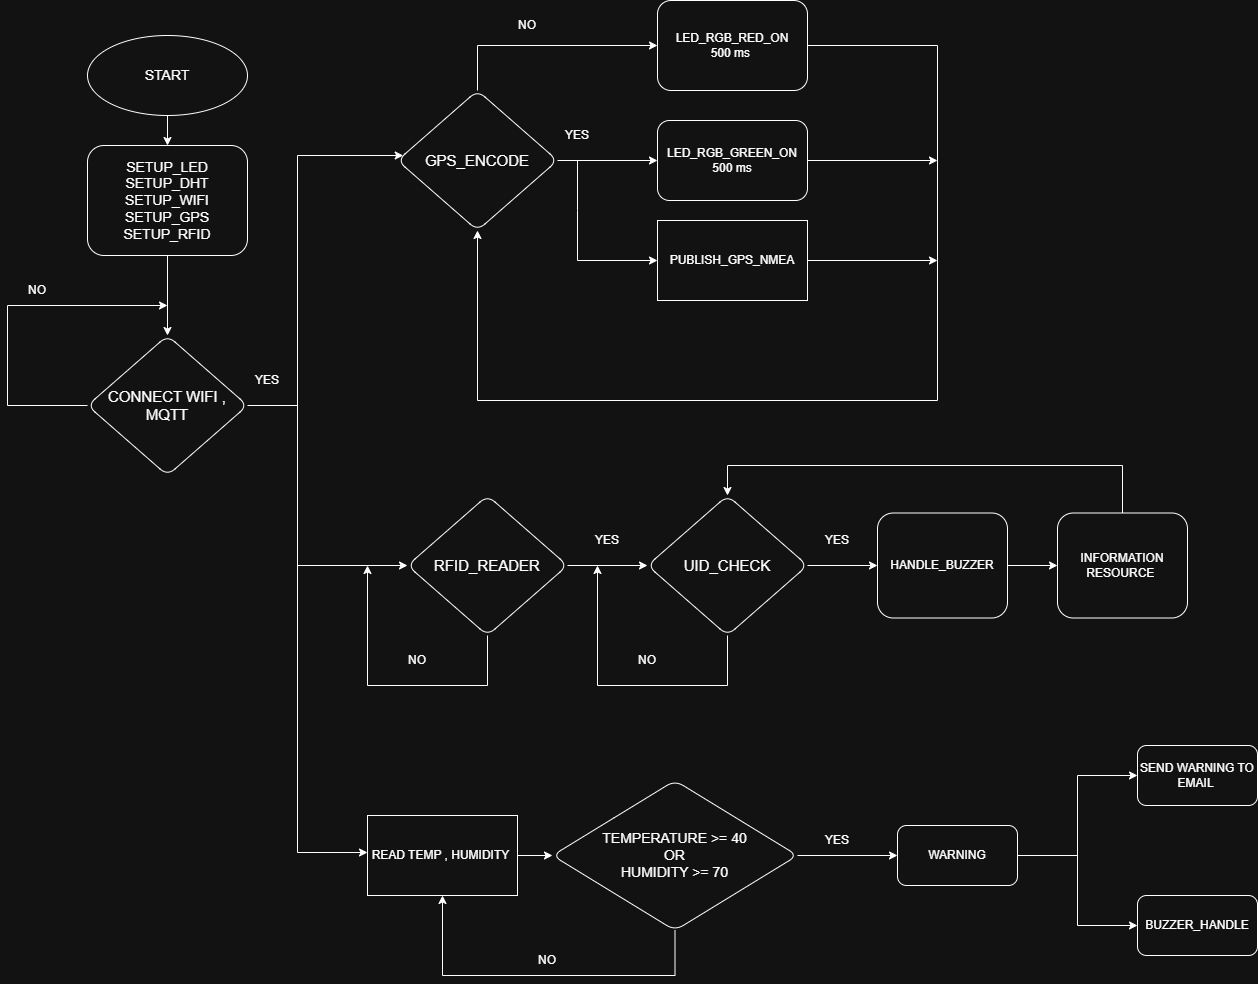

The diagram above was exported from draw.io. Its source (the exported page's mxGraphModel, read from the mxfile embedded in the PNG):
<mxGraphModel dx="2906" dy="878" grid="1" gridSize="10" guides="1" tooltips="1" connect="1" arrows="1" fold="1" page="1" pageScale="1" pageWidth="1169" pageHeight="1654" math="0" shadow="0">
  <root>
    <mxCell id="0" />
    <mxCell id="1" parent="0" />
    <mxCell id="U3kvD9_ftpGsPaP-gczF-10" edge="1" parent="1" source="U3kvD9_ftpGsPaP-gczF-1" style="edgeStyle=orthogonalEdgeStyle;rounded=0;orthogonalLoop=1;jettySize=auto;html=1;exitX=0.5;exitY=1;exitDx=0;exitDy=0;entryX=0.5;entryY=0;entryDx=0;entryDy=0;" target="U3kvD9_ftpGsPaP-gczF-9">
      <mxGeometry relative="1" as="geometry" />
    </mxCell>
    <mxCell id="U3kvD9_ftpGsPaP-gczF-1" parent="1" style="ellipse;whiteSpace=wrap;html=1;" value="&lt;font style=&quot;font-size: 14px;&quot;&gt;START&lt;/font&gt;" vertex="1">
      <mxGeometry height="80" width="160" x="-900" y="150" as="geometry" />
    </mxCell>
    <mxCell id="U3kvD9_ftpGsPaP-gczF-12" edge="1" parent="1" source="U3kvD9_ftpGsPaP-gczF-9" style="edgeStyle=orthogonalEdgeStyle;rounded=0;orthogonalLoop=1;jettySize=auto;html=1;" target="U3kvD9_ftpGsPaP-gczF-11" value="">
      <mxGeometry relative="1" as="geometry" />
    </mxCell>
    <mxCell id="U3kvD9_ftpGsPaP-gczF-9" parent="1" style="rounded=1;whiteSpace=wrap;html=1;" value="&lt;font style=&quot;font-size: 14px;&quot;&gt;SETUP_LED&lt;/font&gt;&lt;div&gt;&lt;font style=&quot;font-size: 14px;&quot;&gt;SETUP_DHT&lt;/font&gt;&lt;/div&gt;&lt;div&gt;&lt;font style=&quot;font-size: 14px;&quot;&gt;SETUP_WIFI&lt;/font&gt;&lt;/div&gt;&lt;div&gt;&lt;font style=&quot;font-size: 14px;&quot;&gt;SETUP_GPS&lt;/font&gt;&lt;/div&gt;&lt;div&gt;&lt;font style=&quot;font-size: 14px;&quot;&gt;SETUP_RFID&lt;/font&gt;&lt;/div&gt;" vertex="1">
      <mxGeometry height="110" width="160" x="-900" y="260" as="geometry" />
    </mxCell>
    <mxCell id="U3kvD9_ftpGsPaP-gczF-21" edge="1" parent="1" source="U3kvD9_ftpGsPaP-gczF-11" style="edgeStyle=orthogonalEdgeStyle;rounded=0;orthogonalLoop=1;jettySize=auto;html=1;exitX=0;exitY=0.5;exitDx=0;exitDy=0;">
      <mxGeometry relative="1" as="geometry">
        <Array as="points">
          <mxPoint x="-980" y="520" />
          <mxPoint x="-980" y="420" />
        </Array>
        <mxPoint x="-820" y="420" as="targetPoint" />
      </mxGeometry>
    </mxCell>
    <mxCell id="U3kvD9_ftpGsPaP-gczF-25" edge="1" parent="1" source="U3kvD9_ftpGsPaP-gczF-11" style="edgeStyle=orthogonalEdgeStyle;rounded=0;orthogonalLoop=1;jettySize=auto;html=1;" target="U3kvD9_ftpGsPaP-gczF-24" value="">
      <mxGeometry relative="1" as="geometry">
        <Array as="points">
          <mxPoint x="-690" y="520" />
          <mxPoint x="-690" y="270" />
        </Array>
      </mxGeometry>
    </mxCell>
    <mxCell id="U3kvD9_ftpGsPaP-gczF-11" parent="1" style="rhombus;whiteSpace=wrap;html=1;rounded=1;" value="&lt;font style=&quot;font-size: 15px;&quot;&gt;CONNECT WIFI , MQTT&lt;/font&gt;" vertex="1">
      <mxGeometry height="140" width="160" x="-900" y="450" as="geometry" />
    </mxCell>
    <mxCell id="U3kvD9_ftpGsPaP-gczF-23" parent="1" style="text;html=1;whiteSpace=wrap;strokeColor=none;fillColor=none;align=center;verticalAlign=middle;rounded=0;" value="NO" vertex="1">
      <mxGeometry height="30" width="60" x="-980" y="390" as="geometry" />
    </mxCell>
    <mxCell id="U3kvD9_ftpGsPaP-gczF-30" edge="1" parent="1" source="U3kvD9_ftpGsPaP-gczF-24" style="edgeStyle=orthogonalEdgeStyle;rounded=0;orthogonalLoop=1;jettySize=auto;html=1;" target="U3kvD9_ftpGsPaP-gczF-29" value="">
      <mxGeometry relative="1" as="geometry" />
    </mxCell>
    <mxCell id="U3kvD9_ftpGsPaP-gczF-35" edge="1" parent="1" source="U3kvD9_ftpGsPaP-gczF-24" style="edgeStyle=orthogonalEdgeStyle;rounded=0;orthogonalLoop=1;jettySize=auto;html=1;exitX=0.5;exitY=0;exitDx=0;exitDy=0;entryX=0;entryY=0.5;entryDx=0;entryDy=0;" target="U3kvD9_ftpGsPaP-gczF-32">
      <mxGeometry relative="1" as="geometry" />
    </mxCell>
    <mxCell id="U3kvD9_ftpGsPaP-gczF-24" parent="1" style="rhombus;whiteSpace=wrap;html=1;rounded=1;" value="&lt;font style=&quot;font-size: 15px;&quot;&gt;GPS_ENCODE&lt;/font&gt;" vertex="1">
      <mxGeometry height="140" width="160" x="-590" y="205" as="geometry" />
    </mxCell>
    <mxCell id="U3kvD9_ftpGsPaP-gczF-50" edge="1" parent="1" style="edgeStyle=orthogonalEdgeStyle;rounded=0;orthogonalLoop=1;jettySize=auto;html=1;entryX=0;entryY=0.5;entryDx=0;entryDy=0;" target="U3kvD9_ftpGsPaP-gczF-52" value="">
      <mxGeometry relative="1" as="geometry">
        <Array as="points">
          <mxPoint x="-690" y="680" />
        </Array>
        <mxPoint x="-690" y="520" as="sourcePoint" />
        <mxPoint x="-550.0000000000005" y="719.9999999999998" as="targetPoint" />
      </mxGeometry>
    </mxCell>
    <mxCell id="U3kvD9_ftpGsPaP-gczF-71" edge="1" parent="1" source="U3kvD9_ftpGsPaP-gczF-26" style="edgeStyle=orthogonalEdgeStyle;rounded=0;orthogonalLoop=1;jettySize=auto;html=1;entryX=0;entryY=0.5;entryDx=0;entryDy=0;">
      <mxGeometry relative="1" as="geometry">
        <Array as="points">
          <mxPoint x="-690" y="967" />
        </Array>
        <mxPoint x="-620" y="966.9999999999998" as="targetPoint" />
      </mxGeometry>
    </mxCell>
    <mxCell id="U3kvD9_ftpGsPaP-gczF-26" parent="1" style="text;html=1;whiteSpace=wrap;strokeColor=none;fillColor=none;align=center;verticalAlign=middle;rounded=0;" value="YES" vertex="1">
      <mxGeometry height="30" width="60" x="-750" y="480" as="geometry" />
    </mxCell>
    <mxCell id="U3kvD9_ftpGsPaP-gczF-39" edge="1" parent="1" source="U3kvD9_ftpGsPaP-gczF-29" style="edgeStyle=orthogonalEdgeStyle;rounded=0;orthogonalLoop=1;jettySize=auto;html=1;exitX=1;exitY=0.5;exitDx=0;exitDy=0;">
      <mxGeometry relative="1" as="geometry">
        <mxPoint x="-50" y="275" as="targetPoint" />
      </mxGeometry>
    </mxCell>
    <mxCell id="U3kvD9_ftpGsPaP-gczF-29" parent="1" style="whiteSpace=wrap;html=1;rounded=1;" value="LED_RGB_GREEN_ON&lt;div&gt;500 ms&lt;/div&gt;" vertex="1">
      <mxGeometry height="80" width="150" x="-330" y="235" as="geometry" />
    </mxCell>
    <mxCell id="U3kvD9_ftpGsPaP-gczF-37" edge="1" parent="1" style="edgeStyle=orthogonalEdgeStyle;rounded=0;orthogonalLoop=1;jettySize=auto;html=1;" target="U3kvD9_ftpGsPaP-gczF-36" value="">
      <mxGeometry relative="1" as="geometry">
        <Array as="points">
          <mxPoint x="-410" y="325" />
          <mxPoint x="-410" y="325" />
        </Array>
        <mxPoint x="-410" y="275" as="sourcePoint" />
      </mxGeometry>
    </mxCell>
    <mxCell id="U3kvD9_ftpGsPaP-gczF-31" parent="1" style="text;html=1;whiteSpace=wrap;strokeColor=none;fillColor=none;align=center;verticalAlign=middle;rounded=0;" value="YES" vertex="1">
      <mxGeometry height="30" width="60" x="-440" y="235" as="geometry" />
    </mxCell>
    <mxCell id="U3kvD9_ftpGsPaP-gczF-41" edge="1" parent="1" source="U3kvD9_ftpGsPaP-gczF-32" style="edgeStyle=orthogonalEdgeStyle;rounded=0;orthogonalLoop=1;jettySize=auto;html=1;exitX=1;exitY=0.5;exitDx=0;exitDy=0;entryX=0.5;entryY=1;entryDx=0;entryDy=0;" target="U3kvD9_ftpGsPaP-gczF-24">
      <mxGeometry relative="1" as="geometry">
        <Array as="points">
          <mxPoint x="-50" y="160" />
          <mxPoint x="-50" y="515" />
          <mxPoint x="-510" y="515" />
        </Array>
        <mxPoint x="-80" y="159.72727272727252" as="targetPoint" />
      </mxGeometry>
    </mxCell>
    <mxCell id="U3kvD9_ftpGsPaP-gczF-32" parent="1" style="whiteSpace=wrap;html=1;rounded=1;" value="LED_RGB_RED_ON&lt;div&gt;500 ms&amp;nbsp;&lt;/div&gt;" vertex="1">
      <mxGeometry height="90" width="150" x="-330" y="115" as="geometry" />
    </mxCell>
    <mxCell id="U3kvD9_ftpGsPaP-gczF-34" parent="1" style="text;html=1;whiteSpace=wrap;strokeColor=none;fillColor=none;align=center;verticalAlign=middle;rounded=0;" value="NO" vertex="1">
      <mxGeometry height="30" width="60" x="-490" y="125" as="geometry" />
    </mxCell>
    <mxCell id="U3kvD9_ftpGsPaP-gczF-40" edge="1" parent="1" source="U3kvD9_ftpGsPaP-gczF-36" style="edgeStyle=orthogonalEdgeStyle;rounded=0;orthogonalLoop=1;jettySize=auto;html=1;exitX=1;exitY=0.5;exitDx=0;exitDy=0;">
      <mxGeometry relative="1" as="geometry">
        <mxPoint x="-50" y="375" as="targetPoint" />
      </mxGeometry>
    </mxCell>
    <mxCell id="U3kvD9_ftpGsPaP-gczF-36" parent="1" style="whiteSpace=wrap;html=1;" value="PUBLISH_GPS_NMEA" vertex="1">
      <mxGeometry height="80" width="150" x="-330" y="335" as="geometry" />
    </mxCell>
    <mxCell id="U3kvD9_ftpGsPaP-gczF-54" edge="1" parent="1" source="U3kvD9_ftpGsPaP-gczF-52" style="edgeStyle=orthogonalEdgeStyle;rounded=0;orthogonalLoop=1;jettySize=auto;html=1;" target="U3kvD9_ftpGsPaP-gczF-53" value="">
      <mxGeometry relative="1" as="geometry" />
    </mxCell>
    <mxCell id="U3kvD9_ftpGsPaP-gczF-57" edge="1" parent="1" source="U3kvD9_ftpGsPaP-gczF-52" style="edgeStyle=orthogonalEdgeStyle;rounded=0;orthogonalLoop=1;jettySize=auto;html=1;exitX=0.5;exitY=1;exitDx=0;exitDy=0;">
      <mxGeometry relative="1" as="geometry">
        <Array as="points">
          <mxPoint x="-500" y="800" />
          <mxPoint x="-620" y="800" />
        </Array>
        <mxPoint x="-620" y="680" as="targetPoint" />
      </mxGeometry>
    </mxCell>
    <mxCell id="U3kvD9_ftpGsPaP-gczF-52" parent="1" style="rhombus;whiteSpace=wrap;html=1;rounded=1;" value="&lt;font style=&quot;font-size: 15px;&quot;&gt;RFID_READER&lt;/font&gt;" vertex="1">
      <mxGeometry height="140" width="160" x="-580" y="610" as="geometry" />
    </mxCell>
    <mxCell id="U3kvD9_ftpGsPaP-gczF-61" edge="1" parent="1" source="U3kvD9_ftpGsPaP-gczF-53" style="edgeStyle=orthogonalEdgeStyle;rounded=0;orthogonalLoop=1;jettySize=auto;html=1;" target="U3kvD9_ftpGsPaP-gczF-60" value="">
      <mxGeometry relative="1" as="geometry" />
    </mxCell>
    <mxCell id="U3kvD9_ftpGsPaP-gczF-62" edge="1" parent="1" source="U3kvD9_ftpGsPaP-gczF-53" style="edgeStyle=orthogonalEdgeStyle;rounded=0;orthogonalLoop=1;jettySize=auto;html=1;exitX=0.5;exitY=1;exitDx=0;exitDy=0;">
      <mxGeometry relative="1" as="geometry">
        <Array as="points">
          <mxPoint x="-260" y="800" />
          <mxPoint x="-390" y="800" />
        </Array>
        <mxPoint x="-390.00000000000045" y="680" as="targetPoint" />
      </mxGeometry>
    </mxCell>
    <mxCell id="U3kvD9_ftpGsPaP-gczF-53" parent="1" style="rhombus;whiteSpace=wrap;html=1;rounded=1;" value="&lt;font style=&quot;font-size: 15px;&quot;&gt;UID_CHECK&lt;/font&gt;" vertex="1">
      <mxGeometry height="140" width="160" x="-340" y="610" as="geometry" />
    </mxCell>
    <mxCell id="U3kvD9_ftpGsPaP-gczF-58" parent="1" style="text;html=1;whiteSpace=wrap;strokeColor=none;fillColor=none;align=center;verticalAlign=middle;rounded=0;" value="NO" vertex="1">
      <mxGeometry height="30" width="60" x="-600" y="760" as="geometry" />
    </mxCell>
    <mxCell id="U3kvD9_ftpGsPaP-gczF-59" parent="1" style="text;html=1;whiteSpace=wrap;strokeColor=none;fillColor=none;align=center;verticalAlign=middle;rounded=0;" value="YES" vertex="1">
      <mxGeometry height="30" width="60" x="-410" y="640" as="geometry" />
    </mxCell>
    <mxCell id="U3kvD9_ftpGsPaP-gczF-67" edge="1" parent="1" source="U3kvD9_ftpGsPaP-gczF-60" style="edgeStyle=orthogonalEdgeStyle;rounded=0;orthogonalLoop=1;jettySize=auto;html=1;" target="U3kvD9_ftpGsPaP-gczF-66" value="">
      <mxGeometry relative="1" as="geometry" />
    </mxCell>
    <mxCell id="U3kvD9_ftpGsPaP-gczF-60" parent="1" style="whiteSpace=wrap;html=1;rounded=1;" value="HANDLE_BUZZER" vertex="1">
      <mxGeometry height="105" width="130" x="-110" y="627.5" as="geometry" />
    </mxCell>
    <mxCell id="U3kvD9_ftpGsPaP-gczF-63" parent="1" style="text;html=1;whiteSpace=wrap;strokeColor=none;fillColor=none;align=center;verticalAlign=middle;rounded=0;" value="NO" vertex="1">
      <mxGeometry height="30" width="60" x="-370" y="760" as="geometry" />
    </mxCell>
    <mxCell id="U3kvD9_ftpGsPaP-gczF-65" parent="1" style="text;html=1;whiteSpace=wrap;strokeColor=none;fillColor=none;align=center;verticalAlign=middle;rounded=0;" value="YES" vertex="1">
      <mxGeometry height="30" width="60" x="-180" y="640" as="geometry" />
    </mxCell>
    <mxCell id="U3kvD9_ftpGsPaP-gczF-69" edge="1" parent="1" source="U3kvD9_ftpGsPaP-gczF-66" style="edgeStyle=orthogonalEdgeStyle;rounded=0;orthogonalLoop=1;jettySize=auto;html=1;exitX=0.5;exitY=0;exitDx=0;exitDy=0;entryX=0.5;entryY=0;entryDx=0;entryDy=0;" target="U3kvD9_ftpGsPaP-gczF-53">
      <mxGeometry relative="1" as="geometry">
        <Array as="points">
          <mxPoint x="135" y="580" />
          <mxPoint x="-260" y="580" />
        </Array>
      </mxGeometry>
    </mxCell>
    <mxCell id="U3kvD9_ftpGsPaP-gczF-66" parent="1" style="whiteSpace=wrap;html=1;rounded=1;" value="INFORMATION RESOURCE&amp;nbsp;" vertex="1">
      <mxGeometry height="105" width="130" x="70" y="627.5" as="geometry" />
    </mxCell>
    <mxCell id="U3kvD9_ftpGsPaP-gczF-80" edge="1" parent="1" source="U3kvD9_ftpGsPaP-gczF-72" style="edgeStyle=orthogonalEdgeStyle;rounded=0;orthogonalLoop=1;jettySize=auto;html=1;exitX=1;exitY=0.5;exitDx=0;exitDy=0;entryX=0;entryY=0.5;entryDx=0;entryDy=0;" target="U3kvD9_ftpGsPaP-gczF-75">
      <mxGeometry relative="1" as="geometry" />
    </mxCell>
    <mxCell id="U3kvD9_ftpGsPaP-gczF-72" parent="1" style="whiteSpace=wrap;html=1;" value="READ TEMP , HUMIDITY&amp;nbsp;" vertex="1">
      <mxGeometry height="80" width="150" x="-620" y="930" as="geometry" />
    </mxCell>
    <mxCell id="U3kvD9_ftpGsPaP-gczF-81" edge="1" parent="1" source="U3kvD9_ftpGsPaP-gczF-75" style="edgeStyle=orthogonalEdgeStyle;rounded=0;orthogonalLoop=1;jettySize=auto;html=1;exitX=0.5;exitY=1;exitDx=0;exitDy=0;entryX=0.5;entryY=1;entryDx=0;entryDy=0;" target="U3kvD9_ftpGsPaP-gczF-72">
      <mxGeometry relative="1" as="geometry">
        <Array as="points">
          <mxPoint x="-313" y="1090" />
          <mxPoint x="-545" y="1090" />
        </Array>
      </mxGeometry>
    </mxCell>
    <mxCell id="U3kvD9_ftpGsPaP-gczF-87" edge="1" parent="1" source="U3kvD9_ftpGsPaP-gczF-75" style="edgeStyle=orthogonalEdgeStyle;rounded=0;orthogonalLoop=1;jettySize=auto;html=1;" target="U3kvD9_ftpGsPaP-gczF-86" value="">
      <mxGeometry relative="1" as="geometry" />
    </mxCell>
    <mxCell id="U3kvD9_ftpGsPaP-gczF-75" parent="1" style="rhombus;whiteSpace=wrap;html=1;rounded=1;" value="&lt;font style=&quot;font-size: 14px;&quot;&gt;TEMPERATURE &amp;gt;= 40&lt;/font&gt;&lt;div&gt;&lt;span style=&quot;font-size: 14px;&quot;&gt;OR&lt;/span&gt;&lt;/div&gt;&lt;div&gt;&lt;font style=&quot;font-size: 14px;&quot;&gt;HUMIDITY &amp;gt;= 70&lt;/font&gt;&lt;/div&gt;" vertex="1">
      <mxGeometry height="150" width="245" x="-435" y="895" as="geometry" />
    </mxCell>
    <mxCell id="U3kvD9_ftpGsPaP-gczF-82" parent="1" style="text;html=1;whiteSpace=wrap;strokeColor=none;fillColor=none;align=center;verticalAlign=middle;rounded=0;" value="NO" vertex="1">
      <mxGeometry height="30" width="60" x="-470" y="1060" as="geometry" />
    </mxCell>
    <mxCell id="U3kvD9_ftpGsPaP-gczF-90" edge="1" parent="1" source="U3kvD9_ftpGsPaP-gczF-86" style="edgeStyle=orthogonalEdgeStyle;rounded=0;orthogonalLoop=1;jettySize=auto;html=1;" target="U3kvD9_ftpGsPaP-gczF-89" value="">
      <mxGeometry relative="1" as="geometry">
        <Array as="points">
          <mxPoint x="90" y="970" />
          <mxPoint x="90" y="890" />
        </Array>
      </mxGeometry>
    </mxCell>
    <mxCell id="U3kvD9_ftpGsPaP-gczF-94" edge="1" parent="1" source="U3kvD9_ftpGsPaP-gczF-86" style="edgeStyle=orthogonalEdgeStyle;rounded=0;orthogonalLoop=1;jettySize=auto;html=1;exitX=1;exitY=0.5;exitDx=0;exitDy=0;entryX=0;entryY=0.5;entryDx=0;entryDy=0;" target="U3kvD9_ftpGsPaP-gczF-91">
      <mxGeometry relative="1" as="geometry" />
    </mxCell>
    <mxCell id="U3kvD9_ftpGsPaP-gczF-86" parent="1" style="whiteSpace=wrap;html=1;rounded=1;" value="WARNING" vertex="1">
      <mxGeometry height="60" width="120" x="-90" y="940" as="geometry" />
    </mxCell>
    <mxCell id="U3kvD9_ftpGsPaP-gczF-88" parent="1" style="text;html=1;whiteSpace=wrap;strokeColor=none;fillColor=none;align=center;verticalAlign=middle;rounded=0;" value="YES" vertex="1">
      <mxGeometry height="30" width="60" x="-180" y="940" as="geometry" />
    </mxCell>
    <mxCell id="U3kvD9_ftpGsPaP-gczF-89" parent="1" style="whiteSpace=wrap;html=1;rounded=1;" value="SEND WARNING TO EMAIL&amp;nbsp;" vertex="1">
      <mxGeometry height="60" width="120" x="150" y="860" as="geometry" />
    </mxCell>
    <mxCell id="U3kvD9_ftpGsPaP-gczF-91" parent="1" style="whiteSpace=wrap;html=1;rounded=1;" value="BUZZER_HANDLE" vertex="1">
      <mxGeometry height="60" width="120" x="150" y="1010" as="geometry" />
    </mxCell>
    <mxCell id="U3kvD9_ftpGsPaP-gczF-92" edge="1" parent="1" source="U3kvD9_ftpGsPaP-gczF-91" style="edgeStyle=orthogonalEdgeStyle;rounded=0;orthogonalLoop=1;jettySize=auto;html=1;exitX=0.5;exitY=1;exitDx=0;exitDy=0;" target="U3kvD9_ftpGsPaP-gczF-91">
      <mxGeometry relative="1" as="geometry" />
    </mxCell>
  </root>
</mxGraphModel>